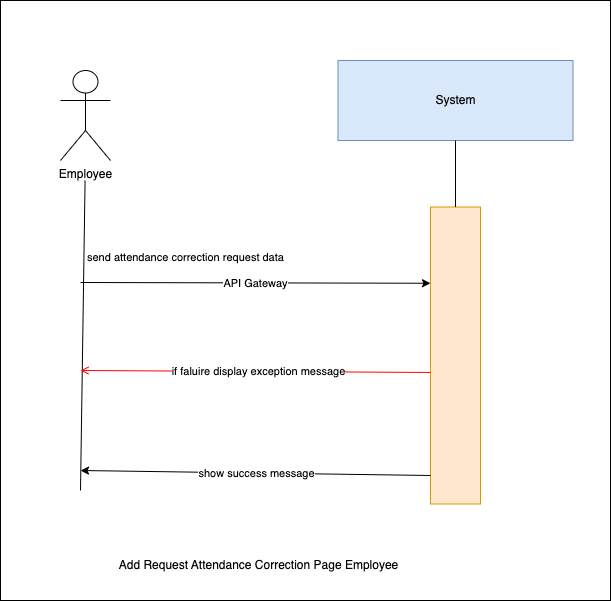

The diagram above was exported from draw.io. Its source (the exported page's mxGraphModel, read from the mxfile embedded in the PNG):
<mxGraphModel dx="1030" dy="500" grid="1" gridSize="10" guides="1" tooltips="1" connect="1" arrows="1" fold="1" page="1" pageScale="1" pageWidth="850" pageHeight="1100" background="#ffffff" math="0" shadow="0">
  <root>
    <mxCell id="0" />
    <mxCell id="1" parent="0" />
    <mxCell id="9" value="" style="whiteSpace=wrap;html=1;" vertex="1" parent="1">
      <mxGeometry x="150" y="230" width="610" height="600" as="geometry" />
    </mxCell>
    <mxCell id="0XNInrx-Nnn9Z4QuyvJh-1" value="System" style="rounded=0;whiteSpace=wrap;html=1;fillColor=#dae8fc;strokeColor=#6c8ebf;" parent="1" vertex="1">
      <mxGeometry x="487.5" y="290" width="235" height="80" as="geometry" />
    </mxCell>
    <mxCell id="0XNInrx-Nnn9Z4QuyvJh-2" value="" style="rounded=0;whiteSpace=wrap;html=1;fillColor=#ffe6cc;strokeColor=#d79b00;" parent="1" vertex="1">
      <mxGeometry x="580" y="436.5" width="50" height="297" as="geometry" />
    </mxCell>
    <mxCell id="0XNInrx-Nnn9Z4QuyvJh-3" value="" style="endArrow=none;html=1;rounded=0;entryX=0.5;entryY=1;entryDx=0;entryDy=0;exitX=0.5;exitY=0;exitDx=0;exitDy=0;" parent="1" source="0XNInrx-Nnn9Z4QuyvJh-2" target="0XNInrx-Nnn9Z4QuyvJh-1" edge="1">
      <mxGeometry width="50" height="50" relative="1" as="geometry">
        <mxPoint x="439" y="780" as="sourcePoint" />
        <mxPoint x="489" y="730" as="targetPoint" />
      </mxGeometry>
    </mxCell>
    <mxCell id="0XNInrx-Nnn9Z4QuyvJh-4" value="" style="endArrow=classic;html=1;rounded=0;entryX=0;entryY=0.25;entryDx=0;entryDy=0;" parent="1" edge="1">
      <mxGeometry relative="1" as="geometry">
        <mxPoint x="230" y="512" as="sourcePoint" />
        <mxPoint x="580" y="512.75" as="targetPoint" />
        <Array as="points" />
      </mxGeometry>
    </mxCell>
    <mxCell id="0XNInrx-Nnn9Z4QuyvJh-5" value="API Gateway" style="edgeLabel;resizable=0;html=1;;align=center;verticalAlign=middle;" parent="0XNInrx-Nnn9Z4QuyvJh-4" connectable="0" vertex="1">
      <mxGeometry relative="1" as="geometry" />
    </mxCell>
    <mxCell id="0XNInrx-Nnn9Z4QuyvJh-6" value="" style="endArrow=none;html=1;rounded=0;entryX=0.462;entryY=1;entryDx=0;entryDy=0;entryPerimeter=0;" parent="1" edge="1">
      <mxGeometry width="50" height="50" relative="1" as="geometry">
        <mxPoint x="230" y="720" as="sourcePoint" />
        <mxPoint x="234.57000000000016" y="410" as="targetPoint" />
      </mxGeometry>
    </mxCell>
    <mxCell id="0XNInrx-Nnn9Z4QuyvJh-7" value="Employee" style="shape=umlActor;verticalLabelPosition=bottom;verticalAlign=top;html=1;outlineConnect=0;" parent="1" vertex="1">
      <mxGeometry x="210" y="300" width="50" height="90" as="geometry" />
    </mxCell>
    <mxCell id="0XNInrx-Nnn9Z4QuyvJh-8" value="Add Request Attendance Correction Page Employee" style="text;html=1;align=center;verticalAlign=middle;resizable=0;points=[];autosize=1;strokeColor=none;fillColor=none;" parent="1" vertex="1">
      <mxGeometry x="257.5" y="780" width="300" height="30" as="geometry" />
    </mxCell>
    <mxCell id="0XNInrx-Nnn9Z4QuyvJh-9" value="" style="endArrow=classic;html=1;rounded=0;" parent="1" edge="1">
      <mxGeometry relative="1" as="geometry">
        <mxPoint x="580" y="705" as="sourcePoint" />
        <mxPoint x="230" y="700" as="targetPoint" />
        <Array as="points" />
      </mxGeometry>
    </mxCell>
    <mxCell id="0XNInrx-Nnn9Z4QuyvJh-10" value="show success message" style="edgeLabel;resizable=0;html=1;;align=center;verticalAlign=middle;" parent="0XNInrx-Nnn9Z4QuyvJh-9" connectable="0" vertex="1">
      <mxGeometry relative="1" as="geometry" />
    </mxCell>
    <mxCell id="4" value="send attendance correction request data" style="edgeLabel;resizable=0;html=1;;align=left;verticalAlign=bottom;" parent="1" connectable="0" vertex="1">
      <mxGeometry x="235" y="495" as="geometry" />
    </mxCell>
    <mxCell id="7" value="" style="endArrow=open;strokeColor=#FF0000;endFill=1;rounded=0;exitX=0;exitY=0.382;exitDx=0;exitDy=0;exitPerimeter=0;" parent="1" edge="1">
      <mxGeometry relative="1" as="geometry">
        <mxPoint x="580" y="601.954" as="sourcePoint" />
        <mxPoint x="230" y="600" as="targetPoint" />
        <Array as="points" />
      </mxGeometry>
    </mxCell>
    <mxCell id="8" value="if faluire display&amp;nbsp;exception message" style="edgeLabel;html=1;align=center;verticalAlign=middle;resizable=0;points=[];" parent="7" vertex="1" connectable="0">
      <mxGeometry x="-0.0067" relative="1" as="geometry">
        <mxPoint x="1" as="offset" />
      </mxGeometry>
    </mxCell>
  </root>
</mxGraphModel>